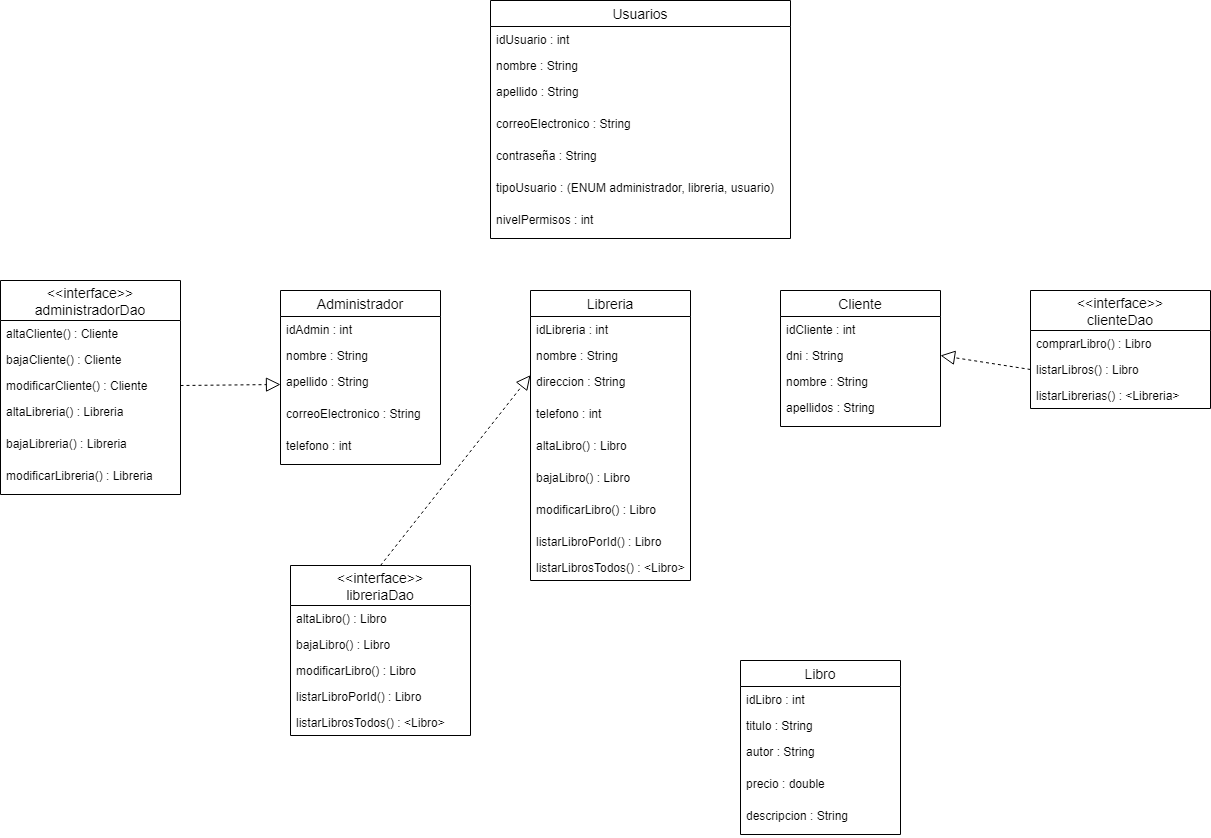

The diagram above was exported from draw.io. Its source (the exported page's mxGraphModel, read from the mxfile embedded in the PNG):
<mxGraphModel dx="2036" dy="715" grid="1" gridSize="10" guides="1" tooltips="1" connect="1" arrows="1" fold="1" page="1" pageScale="1" pageWidth="827" pageHeight="1169" math="0" shadow="0">
  <root>
    <mxCell id="0" />
    <mxCell id="1" parent="0" />
    <mxCell id="bkK7I-Fg07HYIx4hsoc1-17" value="Administrador" style="swimlane;fontStyle=0;childLayout=stackLayout;horizontal=1;startSize=26;horizontalStack=0;resizeParent=1;resizeParentMax=0;resizeLast=0;collapsible=1;marginBottom=0;align=center;fontSize=14;" parent="1" vertex="1">
      <mxGeometry x="870" y="310" width="160" height="174" as="geometry" />
    </mxCell>
    <mxCell id="bkK7I-Fg07HYIx4hsoc1-18" value="idAdmin : int" style="text;strokeColor=none;fillColor=none;spacingLeft=4;spacingRight=4;overflow=hidden;rotatable=0;points=[[0,0.5],[1,0.5]];portConstraint=eastwest;fontSize=12;" parent="bkK7I-Fg07HYIx4hsoc1-17" vertex="1">
      <mxGeometry y="26" width="160" height="26" as="geometry" />
    </mxCell>
    <mxCell id="bkK7I-Fg07HYIx4hsoc1-19" value="nombre : String" style="text;strokeColor=none;fillColor=none;spacingLeft=4;spacingRight=4;overflow=hidden;rotatable=0;points=[[0,0.5],[1,0.5]];portConstraint=eastwest;fontSize=12;" parent="bkK7I-Fg07HYIx4hsoc1-17" vertex="1">
      <mxGeometry y="52" width="160" height="26" as="geometry" />
    </mxCell>
    <mxCell id="bkK7I-Fg07HYIx4hsoc1-20" value="apellido : String" style="text;strokeColor=none;fillColor=none;spacingLeft=4;spacingRight=4;overflow=hidden;rotatable=0;points=[[0,0.5],[1,0.5]];portConstraint=eastwest;fontSize=12;" parent="bkK7I-Fg07HYIx4hsoc1-17" vertex="1">
      <mxGeometry y="78" width="160" height="32" as="geometry" />
    </mxCell>
    <mxCell id="bkK7I-Fg07HYIx4hsoc1-21" value="correoElectronico : String" style="text;strokeColor=none;fillColor=none;spacingLeft=4;spacingRight=4;overflow=hidden;rotatable=0;points=[[0,0.5],[1,0.5]];portConstraint=eastwest;fontSize=12;" parent="bkK7I-Fg07HYIx4hsoc1-17" vertex="1">
      <mxGeometry y="110" width="160" height="32" as="geometry" />
    </mxCell>
    <mxCell id="bkK7I-Fg07HYIx4hsoc1-45" value="telefono : int" style="text;strokeColor=none;fillColor=none;spacingLeft=4;spacingRight=4;overflow=hidden;rotatable=0;points=[[0,0.5],[1,0.5]];portConstraint=eastwest;fontSize=12;" parent="bkK7I-Fg07HYIx4hsoc1-17" vertex="1">
      <mxGeometry y="142" width="160" height="32" as="geometry" />
    </mxCell>
    <mxCell id="bkK7I-Fg07HYIx4hsoc1-46" value="Usuarios" style="swimlane;fontStyle=0;childLayout=stackLayout;horizontal=1;startSize=26;horizontalStack=0;resizeParent=1;resizeParentMax=0;resizeLast=0;collapsible=1;marginBottom=0;align=center;fontSize=14;" parent="1" vertex="1">
      <mxGeometry x="1080" y="20" width="300" height="238" as="geometry" />
    </mxCell>
    <mxCell id="bkK7I-Fg07HYIx4hsoc1-47" value="idUsuario : int" style="text;strokeColor=none;fillColor=none;spacingLeft=4;spacingRight=4;overflow=hidden;rotatable=0;points=[[0,0.5],[1,0.5]];portConstraint=eastwest;fontSize=12;" parent="bkK7I-Fg07HYIx4hsoc1-46" vertex="1">
      <mxGeometry y="26" width="300" height="26" as="geometry" />
    </mxCell>
    <mxCell id="bkK7I-Fg07HYIx4hsoc1-48" value="nombre : String" style="text;strokeColor=none;fillColor=none;spacingLeft=4;spacingRight=4;overflow=hidden;rotatable=0;points=[[0,0.5],[1,0.5]];portConstraint=eastwest;fontSize=12;" parent="bkK7I-Fg07HYIx4hsoc1-46" vertex="1">
      <mxGeometry y="52" width="300" height="26" as="geometry" />
    </mxCell>
    <mxCell id="bkK7I-Fg07HYIx4hsoc1-49" value="apellido : String" style="text;strokeColor=none;fillColor=none;spacingLeft=4;spacingRight=4;overflow=hidden;rotatable=0;points=[[0,0.5],[1,0.5]];portConstraint=eastwest;fontSize=12;" parent="bkK7I-Fg07HYIx4hsoc1-46" vertex="1">
      <mxGeometry y="78" width="300" height="32" as="geometry" />
    </mxCell>
    <mxCell id="bkK7I-Fg07HYIx4hsoc1-50" value="correoElectronico : String" style="text;strokeColor=none;fillColor=none;spacingLeft=4;spacingRight=4;overflow=hidden;rotatable=0;points=[[0,0.5],[1,0.5]];portConstraint=eastwest;fontSize=12;" parent="bkK7I-Fg07HYIx4hsoc1-46" vertex="1">
      <mxGeometry y="110" width="300" height="32" as="geometry" />
    </mxCell>
    <mxCell id="bkK7I-Fg07HYIx4hsoc1-65" value="contraseña : String" style="text;strokeColor=none;fillColor=none;spacingLeft=4;spacingRight=4;overflow=hidden;rotatable=0;points=[[0,0.5],[1,0.5]];portConstraint=eastwest;fontSize=12;" parent="bkK7I-Fg07HYIx4hsoc1-46" vertex="1">
      <mxGeometry y="142" width="300" height="32" as="geometry" />
    </mxCell>
    <mxCell id="bkK7I-Fg07HYIx4hsoc1-51" value="tipoUsuario : (ENUM administrador, libreria, usuario)" style="text;strokeColor=none;fillColor=none;spacingLeft=4;spacingRight=4;overflow=hidden;rotatable=0;points=[[0,0.5],[1,0.5]];portConstraint=eastwest;fontSize=12;" parent="bkK7I-Fg07HYIx4hsoc1-46" vertex="1">
      <mxGeometry y="174" width="300" height="32" as="geometry" />
    </mxCell>
    <mxCell id="2cph1p9zGiZ2XmndVDbQ-9" value="nivelPermisos : int" style="text;strokeColor=none;fillColor=none;spacingLeft=4;spacingRight=4;overflow=hidden;rotatable=0;points=[[0,0.5],[1,0.5]];portConstraint=eastwest;fontSize=12;" parent="bkK7I-Fg07HYIx4hsoc1-46" vertex="1">
      <mxGeometry y="206" width="300" height="32" as="geometry" />
    </mxCell>
    <mxCell id="bkK7I-Fg07HYIx4hsoc1-36" value="Libreria" style="swimlane;fontStyle=0;childLayout=stackLayout;horizontal=1;startSize=26;horizontalStack=0;resizeParent=1;resizeParentMax=0;resizeLast=0;collapsible=1;marginBottom=0;align=center;fontSize=14;" parent="1" vertex="1">
      <mxGeometry x="1120" y="310" width="160" height="290" as="geometry" />
    </mxCell>
    <mxCell id="bkK7I-Fg07HYIx4hsoc1-37" value="idLibreria : int" style="text;strokeColor=none;fillColor=none;spacingLeft=4;spacingRight=4;overflow=hidden;rotatable=0;points=[[0,0.5],[1,0.5]];portConstraint=eastwest;fontSize=12;" parent="bkK7I-Fg07HYIx4hsoc1-36" vertex="1">
      <mxGeometry y="26" width="160" height="26" as="geometry" />
    </mxCell>
    <mxCell id="bkK7I-Fg07HYIx4hsoc1-38" value="nombre : String" style="text;strokeColor=none;fillColor=none;spacingLeft=4;spacingRight=4;overflow=hidden;rotatable=0;points=[[0,0.5],[1,0.5]];portConstraint=eastwest;fontSize=12;" parent="bkK7I-Fg07HYIx4hsoc1-36" vertex="1">
      <mxGeometry y="52" width="160" height="26" as="geometry" />
    </mxCell>
    <mxCell id="bkK7I-Fg07HYIx4hsoc1-40" value="direccion : String" style="text;strokeColor=none;fillColor=none;spacingLeft=4;spacingRight=4;overflow=hidden;rotatable=0;points=[[0,0.5],[1,0.5]];portConstraint=eastwest;fontSize=12;" parent="bkK7I-Fg07HYIx4hsoc1-36" vertex="1">
      <mxGeometry y="78" width="160" height="32" as="geometry" />
    </mxCell>
    <mxCell id="bkK7I-Fg07HYIx4hsoc1-67" value="telefono : int" style="text;strokeColor=none;fillColor=none;spacingLeft=4;spacingRight=4;overflow=hidden;rotatable=0;points=[[0,0.5],[1,0.5]];portConstraint=eastwest;fontSize=12;" parent="bkK7I-Fg07HYIx4hsoc1-36" vertex="1">
      <mxGeometry y="110" width="160" height="32" as="geometry" />
    </mxCell>
    <mxCell id="bkK7I-Fg07HYIx4hsoc1-41" value="altaLibro() : Libro" style="text;strokeColor=none;fillColor=none;spacingLeft=4;spacingRight=4;overflow=hidden;rotatable=0;points=[[0,0.5],[1,0.5]];portConstraint=eastwest;fontSize=12;" parent="bkK7I-Fg07HYIx4hsoc1-36" vertex="1">
      <mxGeometry y="142" width="160" height="32" as="geometry" />
    </mxCell>
    <mxCell id="bkK7I-Fg07HYIx4hsoc1-42" value="bajaLibro() : Libro" style="text;strokeColor=none;fillColor=none;spacingLeft=4;spacingRight=4;overflow=hidden;rotatable=0;points=[[0,0.5],[1,0.5]];portConstraint=eastwest;fontSize=12;" parent="bkK7I-Fg07HYIx4hsoc1-36" vertex="1">
      <mxGeometry y="174" width="160" height="32" as="geometry" />
    </mxCell>
    <mxCell id="bkK7I-Fg07HYIx4hsoc1-43" value="modificarLibro() : Libro" style="text;strokeColor=none;fillColor=none;spacingLeft=4;spacingRight=4;overflow=hidden;rotatable=0;points=[[0,0.5],[1,0.5]];portConstraint=eastwest;fontSize=12;" parent="bkK7I-Fg07HYIx4hsoc1-36" vertex="1">
      <mxGeometry y="206" width="160" height="32" as="geometry" />
    </mxCell>
    <mxCell id="bkK7I-Fg07HYIx4hsoc1-94" value="listarLibroPorId() : Libro" style="text;strokeColor=none;fillColor=none;spacingLeft=4;spacingRight=4;overflow=hidden;rotatable=0;points=[[0,0.5],[1,0.5]];portConstraint=eastwest;fontSize=12;" parent="bkK7I-Fg07HYIx4hsoc1-36" vertex="1">
      <mxGeometry y="238" width="160" height="26" as="geometry" />
    </mxCell>
    <mxCell id="bkK7I-Fg07HYIx4hsoc1-93" value="listarLibrosTodos() : &lt;Libro&gt;" style="text;strokeColor=none;fillColor=none;spacingLeft=4;spacingRight=4;overflow=hidden;rotatable=0;points=[[0,0.5],[1,0.5]];portConstraint=eastwest;fontSize=12;" parent="bkK7I-Fg07HYIx4hsoc1-36" vertex="1">
      <mxGeometry y="264" width="160" height="26" as="geometry" />
    </mxCell>
    <mxCell id="bkK7I-Fg07HYIx4hsoc1-56" value="Cliente" style="swimlane;fontStyle=0;childLayout=stackLayout;horizontal=1;startSize=26;horizontalStack=0;resizeParent=1;resizeParentMax=0;resizeLast=0;collapsible=1;marginBottom=0;align=center;fontSize=14;" parent="1" vertex="1">
      <mxGeometry x="1370" y="310" width="160" height="136" as="geometry" />
    </mxCell>
    <mxCell id="bkK7I-Fg07HYIx4hsoc1-57" value="idCliente : int" style="text;strokeColor=none;fillColor=none;spacingLeft=4;spacingRight=4;overflow=hidden;rotatable=0;points=[[0,0.5],[1,0.5]];portConstraint=eastwest;fontSize=12;" parent="bkK7I-Fg07HYIx4hsoc1-56" vertex="1">
      <mxGeometry y="26" width="160" height="26" as="geometry" />
    </mxCell>
    <mxCell id="yqeRg8WX09JM19lQbT-G-1" value="dni : String" style="text;strokeColor=none;fillColor=none;spacingLeft=4;spacingRight=4;overflow=hidden;rotatable=0;points=[[0,0.5],[1,0.5]];portConstraint=eastwest;fontSize=12;" parent="bkK7I-Fg07HYIx4hsoc1-56" vertex="1">
      <mxGeometry y="52" width="160" height="26" as="geometry" />
    </mxCell>
    <mxCell id="bkK7I-Fg07HYIx4hsoc1-58" value="nombre : String" style="text;strokeColor=none;fillColor=none;spacingLeft=4;spacingRight=4;overflow=hidden;rotatable=0;points=[[0,0.5],[1,0.5]];portConstraint=eastwest;fontSize=12;" parent="bkK7I-Fg07HYIx4hsoc1-56" vertex="1">
      <mxGeometry y="78" width="160" height="26" as="geometry" />
    </mxCell>
    <mxCell id="bkK7I-Fg07HYIx4hsoc1-59" value="apellidos : String" style="text;strokeColor=none;fillColor=none;spacingLeft=4;spacingRight=4;overflow=hidden;rotatable=0;points=[[0,0.5],[1,0.5]];portConstraint=eastwest;fontSize=12;" parent="bkK7I-Fg07HYIx4hsoc1-56" vertex="1">
      <mxGeometry y="104" width="160" height="32" as="geometry" />
    </mxCell>
    <mxCell id="bkK7I-Fg07HYIx4hsoc1-86" value="&lt;&lt;interface&gt;&gt;&#10;clienteDao" style="swimlane;fontStyle=0;childLayout=stackLayout;horizontal=1;startSize=40;horizontalStack=0;resizeParent=1;resizeParentMax=0;resizeLast=0;collapsible=1;marginBottom=0;align=center;fontSize=14;" parent="1" vertex="1">
      <mxGeometry x="1620" y="310" width="180" height="118" as="geometry" />
    </mxCell>
    <mxCell id="bkK7I-Fg07HYIx4hsoc1-87" value="comprarLibro() : Libro" style="text;strokeColor=none;fillColor=none;spacingLeft=4;spacingRight=4;overflow=hidden;rotatable=0;points=[[0,0.5],[1,0.5]];portConstraint=eastwest;fontSize=12;" parent="bkK7I-Fg07HYIx4hsoc1-86" vertex="1">
      <mxGeometry y="40" width="180" height="26" as="geometry" />
    </mxCell>
    <mxCell id="bkK7I-Fg07HYIx4hsoc1-88" value="listarLibros() : Libro" style="text;strokeColor=none;fillColor=none;spacingLeft=4;spacingRight=4;overflow=hidden;rotatable=0;points=[[0,0.5],[1,0.5]];portConstraint=eastwest;fontSize=12;" parent="bkK7I-Fg07HYIx4hsoc1-86" vertex="1">
      <mxGeometry y="66" width="180" height="26" as="geometry" />
    </mxCell>
    <mxCell id="bkK7I-Fg07HYIx4hsoc1-89" value="listarLibrerias() : &lt;Libreria&gt;" style="text;strokeColor=none;fillColor=none;spacingLeft=4;spacingRight=4;overflow=hidden;rotatable=0;points=[[0,0.5],[1,0.5]];portConstraint=eastwest;fontSize=12;" parent="bkK7I-Fg07HYIx4hsoc1-86" vertex="1">
      <mxGeometry y="92" width="180" height="26" as="geometry" />
    </mxCell>
    <mxCell id="V7432Vc_x_zsmEdn-Iah-4" value="" style="endArrow=block;dashed=1;endFill=0;endSize=12;html=1;exitX=1;exitY=0.5;exitDx=0;exitDy=0;entryX=0;entryY=0.5;entryDx=0;entryDy=0;" parent="1" source="bkK7I-Fg07HYIx4hsoc1-80" target="bkK7I-Fg07HYIx4hsoc1-20" edge="1">
      <mxGeometry width="160" relative="1" as="geometry">
        <mxPoint x="1410" y="470" as="sourcePoint" />
        <mxPoint x="1570" y="470" as="targetPoint" />
      </mxGeometry>
    </mxCell>
    <mxCell id="bkK7I-Fg07HYIx4hsoc1-68" value="&lt;&lt;interface&gt;&gt;&#10;administradorDao" style="swimlane;fontStyle=0;childLayout=stackLayout;horizontal=1;startSize=40;horizontalStack=0;resizeParent=1;resizeParentMax=0;resizeLast=0;collapsible=1;marginBottom=0;align=center;fontSize=14;" parent="1" vertex="1">
      <mxGeometry x="590" y="300" width="180" height="214" as="geometry" />
    </mxCell>
    <mxCell id="bkK7I-Fg07HYIx4hsoc1-69" value="altaCliente() : Cliente" style="text;strokeColor=none;fillColor=none;spacingLeft=4;spacingRight=4;overflow=hidden;rotatable=0;points=[[0,0.5],[1,0.5]];portConstraint=eastwest;fontSize=12;" parent="bkK7I-Fg07HYIx4hsoc1-68" vertex="1">
      <mxGeometry y="40" width="180" height="26" as="geometry" />
    </mxCell>
    <mxCell id="bkK7I-Fg07HYIx4hsoc1-70" value="bajaCliente() : Cliente" style="text;strokeColor=none;fillColor=none;spacingLeft=4;spacingRight=4;overflow=hidden;rotatable=0;points=[[0,0.5],[1,0.5]];portConstraint=eastwest;fontSize=12;" parent="bkK7I-Fg07HYIx4hsoc1-68" vertex="1">
      <mxGeometry y="66" width="180" height="26" as="geometry" />
    </mxCell>
    <mxCell id="bkK7I-Fg07HYIx4hsoc1-80" value="modificarCliente() : Cliente" style="text;strokeColor=none;fillColor=none;spacingLeft=4;spacingRight=4;overflow=hidden;rotatable=0;points=[[0,0.5],[1,0.5]];portConstraint=eastwest;fontSize=12;" parent="bkK7I-Fg07HYIx4hsoc1-68" vertex="1">
      <mxGeometry y="92" width="180" height="26" as="geometry" />
    </mxCell>
    <mxCell id="bkK7I-Fg07HYIx4hsoc1-34" value="altaLibreria() : Libreria" style="text;strokeColor=none;fillColor=none;spacingLeft=4;spacingRight=4;overflow=hidden;rotatable=0;points=[[0,0.5],[1,0.5]];portConstraint=eastwest;fontSize=12;" parent="bkK7I-Fg07HYIx4hsoc1-68" vertex="1">
      <mxGeometry y="118" width="180" height="32" as="geometry" />
    </mxCell>
    <mxCell id="bkK7I-Fg07HYIx4hsoc1-35" value="bajaLibreria() : Libreria" style="text;strokeColor=none;fillColor=none;spacingLeft=4;spacingRight=4;overflow=hidden;rotatable=0;points=[[0,0.5],[1,0.5]];portConstraint=eastwest;fontSize=12;" parent="bkK7I-Fg07HYIx4hsoc1-68" vertex="1">
      <mxGeometry y="150" width="180" height="32" as="geometry" />
    </mxCell>
    <mxCell id="V7432Vc_x_zsmEdn-Iah-3" value="modificarLibreria() : Libreria" style="text;strokeColor=none;fillColor=none;spacingLeft=4;spacingRight=4;overflow=hidden;rotatable=0;points=[[0,0.5],[1,0.5]];portConstraint=eastwest;fontSize=12;" parent="bkK7I-Fg07HYIx4hsoc1-68" vertex="1">
      <mxGeometry y="182" width="180" height="32" as="geometry" />
    </mxCell>
    <mxCell id="V7432Vc_x_zsmEdn-Iah-5" value="" style="endArrow=block;dashed=1;endFill=0;endSize=12;html=1;exitX=0.5;exitY=0;exitDx=0;exitDy=0;entryX=0;entryY=0.208;entryDx=0;entryDy=0;entryPerimeter=0;" parent="1" source="bkK7I-Fg07HYIx4hsoc1-81" target="bkK7I-Fg07HYIx4hsoc1-40" edge="1">
      <mxGeometry width="160" relative="1" as="geometry">
        <mxPoint x="780" y="415" as="sourcePoint" />
        <mxPoint x="880" y="414" as="targetPoint" />
      </mxGeometry>
    </mxCell>
    <mxCell id="bkK7I-Fg07HYIx4hsoc1-81" value="&lt;&lt;interface&gt;&gt;&#10;libreriaDao" style="swimlane;fontStyle=0;childLayout=stackLayout;horizontal=1;startSize=40;horizontalStack=0;resizeParent=1;resizeParentMax=0;resizeLast=0;collapsible=1;marginBottom=0;align=center;fontSize=14;" parent="1" vertex="1">
      <mxGeometry x="880" y="585" width="180" height="170" as="geometry" />
    </mxCell>
    <mxCell id="bkK7I-Fg07HYIx4hsoc1-82" value="altaLibro() : Libro" style="text;strokeColor=none;fillColor=none;spacingLeft=4;spacingRight=4;overflow=hidden;rotatable=0;points=[[0,0.5],[1,0.5]];portConstraint=eastwest;fontSize=12;" parent="bkK7I-Fg07HYIx4hsoc1-81" vertex="1">
      <mxGeometry y="40" width="180" height="26" as="geometry" />
    </mxCell>
    <mxCell id="bkK7I-Fg07HYIx4hsoc1-83" value="bajaLibro() : Libro" style="text;strokeColor=none;fillColor=none;spacingLeft=4;spacingRight=4;overflow=hidden;rotatable=0;points=[[0,0.5],[1,0.5]];portConstraint=eastwest;fontSize=12;" parent="bkK7I-Fg07HYIx4hsoc1-81" vertex="1">
      <mxGeometry y="66" width="180" height="26" as="geometry" />
    </mxCell>
    <mxCell id="V7432Vc_x_zsmEdn-Iah-1" value="modificarLibro() : Libro" style="text;strokeColor=none;fillColor=none;spacingLeft=4;spacingRight=4;overflow=hidden;rotatable=0;points=[[0,0.5],[1,0.5]];portConstraint=eastwest;fontSize=12;" parent="bkK7I-Fg07HYIx4hsoc1-81" vertex="1">
      <mxGeometry y="92" width="180" height="26" as="geometry" />
    </mxCell>
    <mxCell id="bkK7I-Fg07HYIx4hsoc1-84" value="listarLibroPorId() : Libro" style="text;strokeColor=none;fillColor=none;spacingLeft=4;spacingRight=4;overflow=hidden;rotatable=0;points=[[0,0.5],[1,0.5]];portConstraint=eastwest;fontSize=12;" parent="bkK7I-Fg07HYIx4hsoc1-81" vertex="1">
      <mxGeometry y="118" width="180" height="26" as="geometry" />
    </mxCell>
    <mxCell id="bkK7I-Fg07HYIx4hsoc1-85" value="listarLibrosTodos() : &lt;Libro&gt;" style="text;strokeColor=none;fillColor=none;spacingLeft=4;spacingRight=4;overflow=hidden;rotatable=0;points=[[0,0.5],[1,0.5]];portConstraint=eastwest;fontSize=12;" parent="bkK7I-Fg07HYIx4hsoc1-81" vertex="1">
      <mxGeometry y="144" width="180" height="26" as="geometry" />
    </mxCell>
    <mxCell id="V7432Vc_x_zsmEdn-Iah-6" value="" style="endArrow=block;dashed=1;endFill=0;endSize=12;html=1;exitX=0;exitY=0.5;exitDx=0;exitDy=0;entryX=1;entryY=0.5;entryDx=0;entryDy=0;" parent="1" source="bkK7I-Fg07HYIx4hsoc1-88" target="yqeRg8WX09JM19lQbT-G-1" edge="1">
      <mxGeometry width="160" relative="1" as="geometry">
        <mxPoint x="1520" y="680.34" as="sourcePoint" />
        <mxPoint x="1670" y="489.996" as="targetPoint" />
      </mxGeometry>
    </mxCell>
    <mxCell id="2cph1p9zGiZ2XmndVDbQ-1" value="Libro" style="swimlane;fontStyle=0;childLayout=stackLayout;horizontal=1;startSize=26;horizontalStack=0;resizeParent=1;resizeParentMax=0;resizeLast=0;collapsible=1;marginBottom=0;align=center;fontSize=14;" parent="1" vertex="1">
      <mxGeometry x="1330" y="680" width="160" height="174" as="geometry" />
    </mxCell>
    <mxCell id="2cph1p9zGiZ2XmndVDbQ-2" value="idLibro : int" style="text;strokeColor=none;fillColor=none;spacingLeft=4;spacingRight=4;overflow=hidden;rotatable=0;points=[[0,0.5],[1,0.5]];portConstraint=eastwest;fontSize=12;" parent="2cph1p9zGiZ2XmndVDbQ-1" vertex="1">
      <mxGeometry y="26" width="160" height="26" as="geometry" />
    </mxCell>
    <mxCell id="2cph1p9zGiZ2XmndVDbQ-3" value="titulo : String" style="text;strokeColor=none;fillColor=none;spacingLeft=4;spacingRight=4;overflow=hidden;rotatable=0;points=[[0,0.5],[1,0.5]];portConstraint=eastwest;fontSize=12;" parent="2cph1p9zGiZ2XmndVDbQ-1" vertex="1">
      <mxGeometry y="52" width="160" height="26" as="geometry" />
    </mxCell>
    <mxCell id="2cph1p9zGiZ2XmndVDbQ-4" value="autor : String" style="text;strokeColor=none;fillColor=none;spacingLeft=4;spacingRight=4;overflow=hidden;rotatable=0;points=[[0,0.5],[1,0.5]];portConstraint=eastwest;fontSize=12;" parent="2cph1p9zGiZ2XmndVDbQ-1" vertex="1">
      <mxGeometry y="78" width="160" height="32" as="geometry" />
    </mxCell>
    <mxCell id="2cph1p9zGiZ2XmndVDbQ-5" value="precio : double" style="text;strokeColor=none;fillColor=none;spacingLeft=4;spacingRight=4;overflow=hidden;rotatable=0;points=[[0,0.5],[1,0.5]];portConstraint=eastwest;fontSize=12;" parent="2cph1p9zGiZ2XmndVDbQ-1" vertex="1">
      <mxGeometry y="110" width="160" height="32" as="geometry" />
    </mxCell>
    <mxCell id="2cph1p9zGiZ2XmndVDbQ-6" value="descripcion : String" style="text;strokeColor=none;fillColor=none;spacingLeft=4;spacingRight=4;overflow=hidden;rotatable=0;points=[[0,0.5],[1,0.5]];portConstraint=eastwest;fontSize=12;" parent="2cph1p9zGiZ2XmndVDbQ-1" vertex="1">
      <mxGeometry y="142" width="160" height="32" as="geometry" />
    </mxCell>
  </root>
</mxGraphModel>